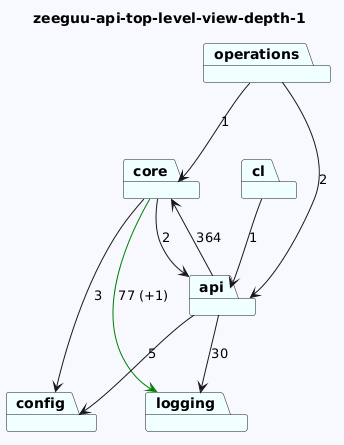

The diagram above was rendered by PlantUML. Its source (embedded in the PNG):
@startuml
skinparam backgroundColor GhostWhite
title zeeguu-api-top-level-view-depth-1
package "logging" #Azure
package "cl" #Azure
package "config" #Azure
package "operations" #Azure
package "core" #Azure
package "api" #Azure

"cl"-->"api"  : 1

"operations"-->"api"  : 2
"operations"-->"core"  : 1
"core"-->"logging" #Green : 77 (+1)
"core"-->"config"  : 3
"core"-->"api"  : 2
"api"-->"logging"  : 30
"api"-->"config"  : 5
"api"-->"core"  : 364
@enduml